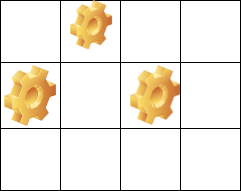

The diagram above was exported from draw.io. Its source (the exported page's mxGraphModel, read from the mxfile embedded in the PNG):
<mxGraphModel dx="868" dy="482" grid="1" gridSize="10" guides="1" tooltips="1" connect="1" arrows="1" fold="1" page="1" pageScale="1" pageWidth="850" pageHeight="1100" math="0" shadow="0">
  <root>
    <mxCell id="0" />
    <mxCell id="1" parent="0" />
    <mxCell id="5Jztd6La2oLJdpTfQcsf-1" value="" style="shape=table;html=1;whiteSpace=wrap;startSize=0;container=1;collapsible=0;childLayout=tableLayout;rowLines=1;columnLines=1;" parent="1" vertex="1">
      <mxGeometry x="330" y="190" width="240" height="190" as="geometry" />
    </mxCell>
    <mxCell id="5Jztd6La2oLJdpTfQcsf-2" value="" style="shape=partialRectangle;html=1;whiteSpace=wrap;collapsible=0;dropTarget=0;pointerEvents=0;fillColor=none;top=0;left=0;bottom=0;right=0;points=[[0,0.5],[1,0.5]];portConstraint=eastwest;" parent="5Jztd6La2oLJdpTfQcsf-1" vertex="1">
      <mxGeometry width="240" height="62" as="geometry" />
    </mxCell>
    <mxCell id="5Jztd6La2oLJdpTfQcsf-3" value="" style="shape=partialRectangle;html=1;whiteSpace=wrap;connectable=0;fillColor=none;top=0;left=0;bottom=0;right=0;overflow=hidden;" parent="5Jztd6La2oLJdpTfQcsf-2" vertex="1">
      <mxGeometry width="60" height="62" as="geometry" />
    </mxCell>
    <mxCell id="5Jztd6La2oLJdpTfQcsf-16" style="shape=partialRectangle;html=1;whiteSpace=wrap;connectable=0;fillColor=none;top=0;left=0;bottom=0;right=0;overflow=hidden;" parent="5Jztd6La2oLJdpTfQcsf-2" vertex="1">
      <mxGeometry x="60" width="60" height="62" as="geometry" />
    </mxCell>
    <mxCell id="5Jztd6La2oLJdpTfQcsf-4" value="" style="shape=partialRectangle;html=1;whiteSpace=wrap;connectable=0;fillColor=none;top=0;left=0;bottom=0;right=0;overflow=hidden;" parent="5Jztd6La2oLJdpTfQcsf-2" vertex="1">
      <mxGeometry x="120" width="60" height="62" as="geometry" />
    </mxCell>
    <mxCell id="5Jztd6La2oLJdpTfQcsf-5" value="" style="shape=partialRectangle;html=1;whiteSpace=wrap;connectable=0;fillColor=none;top=0;left=0;bottom=0;right=0;overflow=hidden;" parent="5Jztd6La2oLJdpTfQcsf-2" vertex="1">
      <mxGeometry x="180" width="60" height="62" as="geometry" />
    </mxCell>
    <mxCell id="5Jztd6La2oLJdpTfQcsf-6" value="" style="shape=partialRectangle;html=1;whiteSpace=wrap;collapsible=0;dropTarget=0;pointerEvents=0;fillColor=none;top=0;left=0;bottom=0;right=0;points=[[0,0.5],[1,0.5]];portConstraint=eastwest;" parent="5Jztd6La2oLJdpTfQcsf-1" vertex="1">
      <mxGeometry y="62" width="240" height="66" as="geometry" />
    </mxCell>
    <mxCell id="5Jztd6La2oLJdpTfQcsf-7" value="" style="shape=partialRectangle;html=1;whiteSpace=wrap;connectable=0;fillColor=none;top=0;left=0;bottom=0;right=0;overflow=hidden;" parent="5Jztd6La2oLJdpTfQcsf-6" vertex="1">
      <mxGeometry width="60" height="66" as="geometry" />
    </mxCell>
    <mxCell id="5Jztd6La2oLJdpTfQcsf-17" style="shape=partialRectangle;html=1;whiteSpace=wrap;connectable=0;fillColor=none;top=0;left=0;bottom=0;right=0;overflow=hidden;" parent="5Jztd6La2oLJdpTfQcsf-6" vertex="1">
      <mxGeometry x="60" width="60" height="66" as="geometry" />
    </mxCell>
    <mxCell id="5Jztd6La2oLJdpTfQcsf-8" value="" style="shape=partialRectangle;html=1;whiteSpace=wrap;connectable=0;fillColor=none;top=0;left=0;bottom=0;right=0;overflow=hidden;" parent="5Jztd6La2oLJdpTfQcsf-6" vertex="1">
      <mxGeometry x="120" width="60" height="66" as="geometry" />
    </mxCell>
    <mxCell id="5Jztd6La2oLJdpTfQcsf-9" value="" style="shape=partialRectangle;html=1;whiteSpace=wrap;connectable=0;fillColor=none;top=0;left=0;bottom=0;right=0;overflow=hidden;" parent="5Jztd6La2oLJdpTfQcsf-6" vertex="1">
      <mxGeometry x="180" width="60" height="66" as="geometry" />
    </mxCell>
    <mxCell id="5Jztd6La2oLJdpTfQcsf-10" value="" style="shape=partialRectangle;html=1;whiteSpace=wrap;collapsible=0;dropTarget=0;pointerEvents=0;fillColor=none;top=0;left=0;bottom=0;right=0;points=[[0,0.5],[1,0.5]];portConstraint=eastwest;" parent="5Jztd6La2oLJdpTfQcsf-1" vertex="1">
      <mxGeometry y="128" width="240" height="62" as="geometry" />
    </mxCell>
    <mxCell id="5Jztd6La2oLJdpTfQcsf-11" value="" style="shape=partialRectangle;html=1;whiteSpace=wrap;connectable=0;fillColor=none;top=0;left=0;bottom=0;right=0;overflow=hidden;" parent="5Jztd6La2oLJdpTfQcsf-10" vertex="1">
      <mxGeometry width="60" height="62" as="geometry" />
    </mxCell>
    <mxCell id="5Jztd6La2oLJdpTfQcsf-18" style="shape=partialRectangle;html=1;whiteSpace=wrap;connectable=0;fillColor=none;top=0;left=0;bottom=0;right=0;overflow=hidden;" parent="5Jztd6La2oLJdpTfQcsf-10" vertex="1">
      <mxGeometry x="60" width="60" height="62" as="geometry" />
    </mxCell>
    <mxCell id="5Jztd6La2oLJdpTfQcsf-12" value="" style="shape=partialRectangle;html=1;whiteSpace=wrap;connectable=0;fillColor=none;top=0;left=0;bottom=0;right=0;overflow=hidden;" parent="5Jztd6La2oLJdpTfQcsf-10" vertex="1">
      <mxGeometry x="120" width="60" height="62" as="geometry" />
    </mxCell>
    <mxCell id="5Jztd6La2oLJdpTfQcsf-13" value="" style="shape=partialRectangle;html=1;whiteSpace=wrap;connectable=0;fillColor=none;top=0;left=0;bottom=0;right=0;overflow=hidden;" parent="5Jztd6La2oLJdpTfQcsf-10" vertex="1">
      <mxGeometry x="180" width="60" height="62" as="geometry" />
    </mxCell>
    <mxCell id="5Jztd6La2oLJdpTfQcsf-14" value="" style="shape=image;html=1;verticalLabelPosition=bottom;verticalAlign=top;imageAspect=1;aspect=fixed;image=img/clipart/Gear_128x128.png" parent="1" vertex="1">
      <mxGeometry x="400" y="190" width="42.1" height="49.38" as="geometry" />
    </mxCell>
    <mxCell id="QnuE58W8xttmEyRSqWbQ-1" value="" style="shape=image;html=1;verticalLabelPosition=bottom;verticalAlign=top;imageAspect=0;image=img/clipart/Gear_128x128.png" parent="1" vertex="1">
      <mxGeometry x="460" y="255" width="50" height="60" as="geometry" />
    </mxCell>
    <mxCell id="VGYj4fRx_2G-FZBp_KSf-1" value="" style="shape=image;html=1;verticalLabelPosition=bottom;verticalAlign=top;imageAspect=1;aspect=fixed;image=img/clipart/Gear_128x128.png" vertex="1" parent="1">
      <mxGeometry x="334" y="255" width="52" height="61" as="geometry" />
    </mxCell>
  </root>
</mxGraphModel>